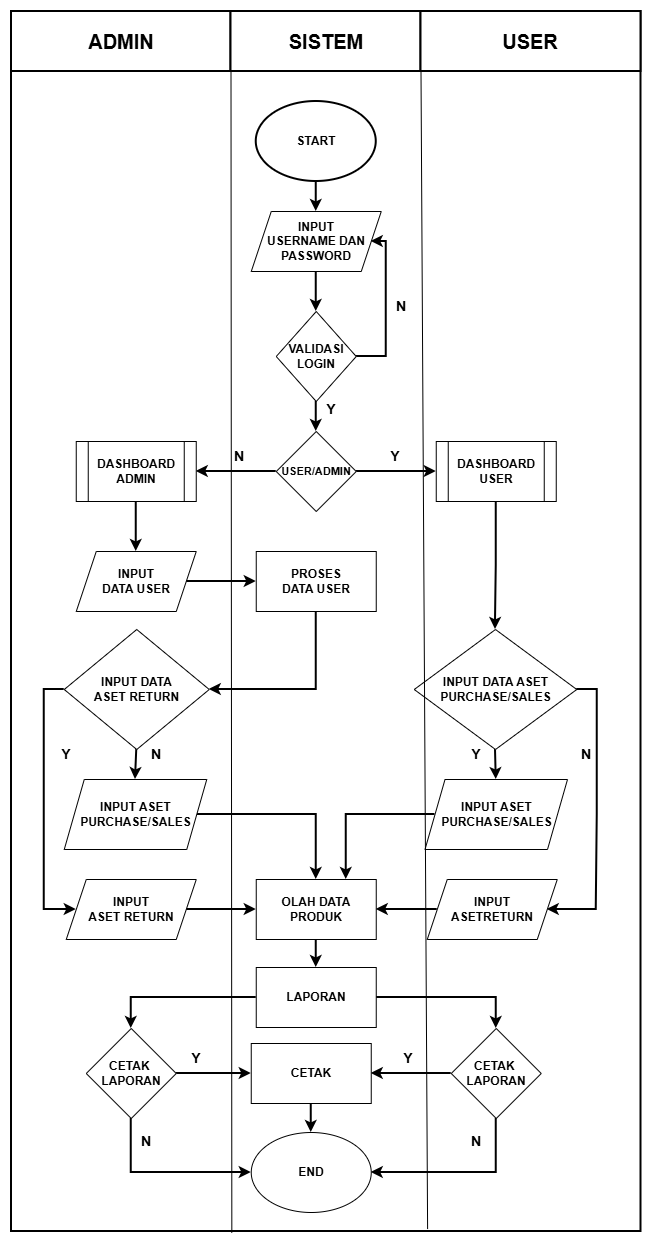

The diagram above was exported from draw.io. Its source (the exported page's mxGraphModel, read from the mxfile embedded in the PNG):
<mxGraphModel dx="534" dy="1119" grid="1" gridSize="10" guides="1" tooltips="1" connect="1" arrows="1" fold="1" page="0" pageScale="1" pageWidth="827" pageHeight="1169" math="0" shadow="0">
  <root>
    <mxCell id="0" />
    <mxCell id="1" parent="0" />
    <mxCell id="9d5N5mK6AKDvc1BG3m0P-1" parent="1" style="rounded=0;whiteSpace=wrap;html=1;strokeWidth=2;" value="" vertex="1">
      <mxGeometry height="1220" width="629.5" x="840" y="-90" as="geometry" />
    </mxCell>
    <mxCell id="qFWUdRbl2ZoMdy9JDdkL-7" edge="1" parent="1" source="qFWUdRbl2ZoMdy9JDdkL-2" style="edgeStyle=orthogonalEdgeStyle;rounded=0;orthogonalLoop=1;jettySize=auto;html=1;exitX=0.5;exitY=1;exitDx=0;exitDy=0;entryX=0.5;entryY=0;entryDx=0;entryDy=0;strokeWidth=2;" target="qFWUdRbl2ZoMdy9JDdkL-3">
      <mxGeometry relative="1" as="geometry" />
    </mxCell>
    <mxCell id="qFWUdRbl2ZoMdy9JDdkL-2" parent="1" style="ellipse;whiteSpace=wrap;html=1;fontStyle=1;strokeWidth=2;" value="START" vertex="1">
      <mxGeometry height="80" width="120" x="1084.75" as="geometry" />
    </mxCell>
    <mxCell id="qFWUdRbl2ZoMdy9JDdkL-6" edge="1" parent="1" source="qFWUdRbl2ZoMdy9JDdkL-3" style="edgeStyle=orthogonalEdgeStyle;rounded=0;orthogonalLoop=1;jettySize=auto;html=1;exitX=0.5;exitY=1;exitDx=0;exitDy=0;entryX=0.5;entryY=0;entryDx=0;entryDy=0;strokeWidth=2;" target="qFWUdRbl2ZoMdy9JDdkL-4">
      <mxGeometry relative="1" as="geometry" />
    </mxCell>
    <mxCell id="qFWUdRbl2ZoMdy9JDdkL-3" parent="1" style="shape=parallelogram;perimeter=parallelogramPerimeter;whiteSpace=wrap;html=1;fixedSize=1;" value="&lt;b&gt;INPUT&lt;/b&gt;&lt;div&gt;&lt;b&gt;USERNAME DAN&lt;/b&gt;&lt;/div&gt;&lt;div&gt;&lt;b&gt;PASSWORD&lt;/b&gt;&lt;/div&gt;" vertex="1">
      <mxGeometry height="60" width="130" x="1079.75" y="110" as="geometry" />
    </mxCell>
    <mxCell id="qFWUdRbl2ZoMdy9JDdkL-11" edge="1" parent="1" source="qFWUdRbl2ZoMdy9JDdkL-4" style="edgeStyle=orthogonalEdgeStyle;rounded=0;orthogonalLoop=1;jettySize=auto;html=1;exitX=0.5;exitY=1;exitDx=0;exitDy=0;entryX=0.5;entryY=0;entryDx=0;entryDy=0;strokeWidth=2;" target="qFWUdRbl2ZoMdy9JDdkL-10">
      <mxGeometry relative="1" as="geometry" />
    </mxCell>
    <mxCell id="9d5N5mK6AKDvc1BG3m0P-9" edge="1" parent="1" source="qFWUdRbl2ZoMdy9JDdkL-4" style="edgeStyle=orthogonalEdgeStyle;rounded=0;orthogonalLoop=1;jettySize=auto;html=1;exitX=1;exitY=0.5;exitDx=0;exitDy=0;entryX=1;entryY=0.5;entryDx=0;entryDy=0;strokeWidth=2;" target="qFWUdRbl2ZoMdy9JDdkL-3">
      <mxGeometry relative="1" as="geometry">
        <Array as="points">
          <mxPoint x="1214.75" y="255" />
          <mxPoint x="1214.75" y="140" />
        </Array>
      </mxGeometry>
    </mxCell>
    <mxCell id="qFWUdRbl2ZoMdy9JDdkL-4" parent="1" style="rhombus;whiteSpace=wrap;html=1;" value="&lt;b&gt;VALIDASI&lt;/b&gt;&lt;div&gt;&lt;b&gt;LOGIN&lt;/b&gt;&lt;/div&gt;" vertex="1">
      <mxGeometry height="90" width="80" x="1104.75" y="210" as="geometry" />
    </mxCell>
    <mxCell id="qFWUdRbl2ZoMdy9JDdkL-15" edge="1" parent="1" source="qFWUdRbl2ZoMdy9JDdkL-10" style="edgeStyle=orthogonalEdgeStyle;rounded=0;orthogonalLoop=1;jettySize=auto;html=1;exitX=0;exitY=0.5;exitDx=0;exitDy=0;entryX=1;entryY=0.5;entryDx=0;entryDy=0;strokeWidth=2;" target="qFWUdRbl2ZoMdy9JDdkL-12">
      <mxGeometry relative="1" as="geometry" />
    </mxCell>
    <mxCell id="9d5N5mK6AKDvc1BG3m0P-10" edge="1" parent="1" source="qFWUdRbl2ZoMdy9JDdkL-10" style="edgeStyle=orthogonalEdgeStyle;rounded=0;orthogonalLoop=1;jettySize=auto;html=1;exitX=1;exitY=0.5;exitDx=0;exitDy=0;entryX=0;entryY=0.5;entryDx=0;entryDy=0;strokeWidth=2;" target="qFWUdRbl2ZoMdy9JDdkL-13">
      <mxGeometry relative="1" as="geometry" />
    </mxCell>
    <mxCell id="qFWUdRbl2ZoMdy9JDdkL-10" parent="1" style="rhombus;whiteSpace=wrap;html=1;" value="&lt;b&gt;&lt;font style=&quot;font-size: 11px;&quot;&gt;USER/ADMIN&lt;/font&gt;&lt;/b&gt;" vertex="1">
      <mxGeometry height="80" width="80" x="1104.75" y="330" as="geometry" />
    </mxCell>
    <mxCell id="qFWUdRbl2ZoMdy9JDdkL-17" edge="1" parent="1" source="qFWUdRbl2ZoMdy9JDdkL-12" style="edgeStyle=orthogonalEdgeStyle;rounded=0;orthogonalLoop=1;jettySize=auto;html=1;exitX=0.5;exitY=1;exitDx=0;exitDy=0;entryX=0.5;entryY=0;entryDx=0;entryDy=0;strokeWidth=2;" target="qFWUdRbl2ZoMdy9JDdkL-16">
      <mxGeometry relative="1" as="geometry" />
    </mxCell>
    <mxCell id="qFWUdRbl2ZoMdy9JDdkL-12" parent="1" style="shape=process;whiteSpace=wrap;html=1;backgroundOutline=1;" value="&lt;b&gt;DASHBOARD&lt;/b&gt;&lt;div&gt;&lt;b&gt;ADMIN&lt;/b&gt;&lt;/div&gt;" vertex="1">
      <mxGeometry height="60" width="120" x="904.75" y="340" as="geometry" />
    </mxCell>
    <mxCell id="qFWUdRbl2ZoMdy9JDdkL-37" edge="1" parent="1" source="qFWUdRbl2ZoMdy9JDdkL-13" style="edgeStyle=orthogonalEdgeStyle;rounded=0;orthogonalLoop=1;jettySize=auto;html=1;exitX=0.5;exitY=1;exitDx=0;exitDy=0;entryX=0.5;entryY=0;entryDx=0;entryDy=0;strokeWidth=2;" target="9d5N5mK6AKDvc1BG3m0P-11">
      <mxGeometry relative="1" as="geometry">
        <mxPoint x="1324.75" y="520" as="targetPoint" />
      </mxGeometry>
    </mxCell>
    <mxCell id="qFWUdRbl2ZoMdy9JDdkL-13" parent="1" style="shape=process;whiteSpace=wrap;html=1;backgroundOutline=1;" value="&lt;b&gt;DASHBOARD&lt;/b&gt;&lt;div&gt;&lt;b&gt;USER&lt;/b&gt;&lt;/div&gt;" vertex="1">
      <mxGeometry height="60" width="120" x="1264.75" y="340" as="geometry" />
    </mxCell>
    <mxCell id="eza9UxJqx0Z1UdwkM4_l-1" edge="1" parent="1" source="qFWUdRbl2ZoMdy9JDdkL-16" style="edgeStyle=orthogonalEdgeStyle;rounded=0;orthogonalLoop=1;jettySize=auto;html=1;exitX=1;exitY=0.5;exitDx=0;exitDy=0;entryX=0;entryY=0.5;entryDx=0;entryDy=0;strokeWidth=2;" target="qFWUdRbl2ZoMdy9JDdkL-18">
      <mxGeometry relative="1" as="geometry" />
    </mxCell>
    <mxCell id="qFWUdRbl2ZoMdy9JDdkL-16" parent="1" style="shape=parallelogram;perimeter=parallelogramPerimeter;whiteSpace=wrap;html=1;fixedSize=1;" value="&lt;b&gt;INPUT&lt;/b&gt;&lt;div&gt;&lt;b&gt;DATA USER&lt;/b&gt;&lt;/div&gt;" vertex="1">
      <mxGeometry height="60" width="120" x="904.75" y="450" as="geometry" />
    </mxCell>
    <mxCell id="eza9UxJqx0Z1UdwkM4_l-2" edge="1" parent="1" source="qFWUdRbl2ZoMdy9JDdkL-18" style="edgeStyle=orthogonalEdgeStyle;rounded=0;orthogonalLoop=1;jettySize=auto;html=1;exitX=0.5;exitY=1;exitDx=0;exitDy=0;entryX=1;entryY=0.5;entryDx=0;entryDy=0;strokeWidth=2;" target="qFWUdRbl2ZoMdy9JDdkL-39">
      <mxGeometry relative="1" as="geometry" />
    </mxCell>
    <mxCell id="qFWUdRbl2ZoMdy9JDdkL-18" parent="1" style="rounded=0;whiteSpace=wrap;html=1;" value="&lt;b&gt;PROSES&lt;/b&gt;&lt;div&gt;&lt;b&gt;DATA USER&lt;/b&gt;&lt;/div&gt;" vertex="1">
      <mxGeometry height="60" width="120" x="1084.75" y="450" as="geometry" />
    </mxCell>
    <mxCell id="9d5N5mK6AKDvc1BG3m0P-3" edge="1" parent="1" source="qFWUdRbl2ZoMdy9JDdkL-23" style="edgeStyle=orthogonalEdgeStyle;rounded=0;orthogonalLoop=1;jettySize=auto;html=1;exitX=0.5;exitY=1;exitDx=0;exitDy=0;entryX=0.5;entryY=0;entryDx=0;entryDy=0;strokeWidth=2;" target="9d5N5mK6AKDvc1BG3m0P-2">
      <mxGeometry relative="1" as="geometry" />
    </mxCell>
    <mxCell id="qFWUdRbl2ZoMdy9JDdkL-23" parent="1" style="rounded=0;whiteSpace=wrap;html=1;" value="&lt;b&gt;OLAH DATA PRODUK&lt;/b&gt;" vertex="1">
      <mxGeometry height="60" width="120" x="1084.75" y="778" as="geometry" />
    </mxCell>
    <mxCell id="qFWUdRbl2ZoMdy9JDdkL-32" edge="1" parent="1" source="qFWUdRbl2ZoMdy9JDdkL-28" style="edgeStyle=orthogonalEdgeStyle;rounded=0;orthogonalLoop=1;jettySize=auto;html=1;exitX=1;exitY=0.5;exitDx=0;exitDy=0;entryX=0;entryY=0.5;entryDx=0;entryDy=0;strokeWidth=2;" target="qFWUdRbl2ZoMdy9JDdkL-31">
      <mxGeometry relative="1" as="geometry" />
    </mxCell>
    <mxCell id="qFWUdRbl2ZoMdy9JDdkL-35" edge="1" parent="1" source="qFWUdRbl2ZoMdy9JDdkL-28" style="edgeStyle=orthogonalEdgeStyle;rounded=0;orthogonalLoop=1;jettySize=auto;html=1;exitX=0.5;exitY=1;exitDx=0;exitDy=0;entryX=0;entryY=0.5;entryDx=0;entryDy=0;strokeWidth=2;" target="qFWUdRbl2ZoMdy9JDdkL-33">
      <mxGeometry relative="1" as="geometry" />
    </mxCell>
    <mxCell id="qFWUdRbl2ZoMdy9JDdkL-28" parent="1" style="rhombus;whiteSpace=wrap;html=1;" value="&lt;b&gt;CETAK&amp;nbsp;&lt;/b&gt;&lt;div&gt;&lt;b&gt;LAPORAN&lt;/b&gt;&lt;/div&gt;" vertex="1">
      <mxGeometry height="90" width="90" x="914.75" y="927" as="geometry" />
    </mxCell>
    <mxCell id="qFWUdRbl2ZoMdy9JDdkL-34" edge="1" parent="1" source="qFWUdRbl2ZoMdy9JDdkL-31" style="edgeStyle=orthogonalEdgeStyle;rounded=0;orthogonalLoop=1;jettySize=auto;html=1;exitX=0.5;exitY=1;exitDx=0;exitDy=0;entryX=0.5;entryY=0;entryDx=0;entryDy=0;strokeWidth=2;" target="qFWUdRbl2ZoMdy9JDdkL-33">
      <mxGeometry relative="1" as="geometry" />
    </mxCell>
    <mxCell id="qFWUdRbl2ZoMdy9JDdkL-31" parent="1" style="rounded=0;whiteSpace=wrap;html=1;" value="&lt;b&gt;CETAK&lt;/b&gt;" vertex="1">
      <mxGeometry height="60" width="120" x="1079.75" y="942" as="geometry" />
    </mxCell>
    <mxCell id="qFWUdRbl2ZoMdy9JDdkL-33" parent="1" style="ellipse;whiteSpace=wrap;html=1;" value="&lt;b&gt;END&lt;/b&gt;" vertex="1">
      <mxGeometry height="80" width="120" x="1079.75" y="1031" as="geometry" />
    </mxCell>
    <mxCell id="qFWUdRbl2ZoMdy9JDdkL-42" edge="1" parent="1" source="qFWUdRbl2ZoMdy9JDdkL-39" style="edgeStyle=orthogonalEdgeStyle;rounded=0;orthogonalLoop=1;jettySize=auto;html=1;exitX=0.5;exitY=1;exitDx=0;exitDy=0;entryX=0.5;entryY=0;entryDx=0;entryDy=0;strokeWidth=2;" target="qFWUdRbl2ZoMdy9JDdkL-41">
      <mxGeometry relative="1" as="geometry" />
    </mxCell>
    <mxCell id="9d5N5mK6AKDvc1BG3m0P-18" edge="1" parent="1" source="qFWUdRbl2ZoMdy9JDdkL-39" style="edgeStyle=orthogonalEdgeStyle;rounded=0;orthogonalLoop=1;jettySize=auto;html=1;exitX=0;exitY=0.5;exitDx=0;exitDy=0;entryX=0;entryY=0.5;entryDx=0;entryDy=0;strokeWidth=2;" target="qFWUdRbl2ZoMdy9JDdkL-40">
      <mxGeometry relative="1" as="geometry">
        <Array as="points">
          <mxPoint x="872.75" y="588" />
          <mxPoint x="872.75" y="808" />
        </Array>
      </mxGeometry>
    </mxCell>
    <mxCell id="qFWUdRbl2ZoMdy9JDdkL-39" parent="1" style="rhombus;whiteSpace=wrap;html=1;" value="&lt;b&gt;INPUT DATA &lt;br&gt;ASET RETURN&lt;/b&gt;" vertex="1">
      <mxGeometry height="120" width="145" x="892.75" y="528" as="geometry" />
    </mxCell>
    <mxCell id="qFWUdRbl2ZoMdy9JDdkL-45" edge="1" parent="1" source="qFWUdRbl2ZoMdy9JDdkL-40" style="edgeStyle=orthogonalEdgeStyle;rounded=0;orthogonalLoop=1;jettySize=auto;html=1;exitX=1;exitY=0.5;exitDx=0;exitDy=0;entryX=0;entryY=0.5;entryDx=0;entryDy=0;strokeWidth=2;" target="qFWUdRbl2ZoMdy9JDdkL-23">
      <mxGeometry relative="1" as="geometry" />
    </mxCell>
    <mxCell id="qFWUdRbl2ZoMdy9JDdkL-40" parent="1" style="shape=parallelogram;perimeter=parallelogramPerimeter;whiteSpace=wrap;html=1;fixedSize=1;" value="&lt;b&gt;INPUT&lt;/b&gt;&lt;div&gt;&lt;b&gt;ASET RETURN&lt;/b&gt;&lt;/div&gt;" vertex="1">
      <mxGeometry height="60" width="130" x="894.75" y="778" as="geometry" />
    </mxCell>
    <mxCell id="qFWUdRbl2ZoMdy9JDdkL-44" edge="1" parent="1" source="qFWUdRbl2ZoMdy9JDdkL-41" style="edgeStyle=orthogonalEdgeStyle;rounded=0;orthogonalLoop=1;jettySize=auto;html=1;exitX=1;exitY=0.5;exitDx=0;exitDy=0;entryX=0.5;entryY=0;entryDx=0;entryDy=0;strokeWidth=2;" target="qFWUdRbl2ZoMdy9JDdkL-23">
      <mxGeometry relative="1" as="geometry" />
    </mxCell>
    <mxCell id="qFWUdRbl2ZoMdy9JDdkL-41" parent="1" style="shape=parallelogram;perimeter=parallelogramPerimeter;whiteSpace=wrap;html=1;fixedSize=1;" value="&lt;b&gt;INPUT ASET&lt;/b&gt;&lt;div&gt;&lt;b&gt;PURCHASE/SALES&lt;/b&gt;&lt;/div&gt;" vertex="1">
      <mxGeometry height="70" width="142.5" x="892.75" y="678" as="geometry" />
    </mxCell>
    <mxCell id="9d5N5mK6AKDvc1BG3m0P-4" edge="1" parent="1" source="9d5N5mK6AKDvc1BG3m0P-2" style="edgeStyle=orthogonalEdgeStyle;rounded=0;orthogonalLoop=1;jettySize=auto;html=1;exitX=0;exitY=0.5;exitDx=0;exitDy=0;entryX=0.5;entryY=0;entryDx=0;entryDy=0;strokeWidth=2;" target="qFWUdRbl2ZoMdy9JDdkL-28">
      <mxGeometry relative="1" as="geometry" />
    </mxCell>
    <mxCell id="9d5N5mK6AKDvc1BG3m0P-6" edge="1" parent="1" source="9d5N5mK6AKDvc1BG3m0P-2" style="edgeStyle=orthogonalEdgeStyle;rounded=0;orthogonalLoop=1;jettySize=auto;html=1;exitX=1;exitY=0.5;exitDx=0;exitDy=0;entryX=0.5;entryY=0;entryDx=0;entryDy=0;strokeWidth=2;" target="9d5N5mK6AKDvc1BG3m0P-5">
      <mxGeometry relative="1" as="geometry" />
    </mxCell>
    <mxCell id="9d5N5mK6AKDvc1BG3m0P-2" parent="1" style="rounded=0;whiteSpace=wrap;html=1;" value="&lt;b&gt;LAPORAN&lt;/b&gt;" vertex="1">
      <mxGeometry height="60" width="120" x="1084.75" y="866" as="geometry" />
    </mxCell>
    <mxCell id="9d5N5mK6AKDvc1BG3m0P-7" edge="1" parent="1" source="9d5N5mK6AKDvc1BG3m0P-5" style="edgeStyle=orthogonalEdgeStyle;rounded=0;orthogonalLoop=1;jettySize=auto;html=1;exitX=0;exitY=0.5;exitDx=0;exitDy=0;entryX=1;entryY=0.5;entryDx=0;entryDy=0;strokeWidth=2;" target="qFWUdRbl2ZoMdy9JDdkL-31">
      <mxGeometry relative="1" as="geometry" />
    </mxCell>
    <mxCell id="9d5N5mK6AKDvc1BG3m0P-8" edge="1" parent="1" source="9d5N5mK6AKDvc1BG3m0P-5" style="edgeStyle=orthogonalEdgeStyle;rounded=0;orthogonalLoop=1;jettySize=auto;html=1;exitX=0.5;exitY=1;exitDx=0;exitDy=0;entryX=1;entryY=0.5;entryDx=0;entryDy=0;strokeWidth=2;" target="qFWUdRbl2ZoMdy9JDdkL-33">
      <mxGeometry relative="1" as="geometry" />
    </mxCell>
    <mxCell id="9d5N5mK6AKDvc1BG3m0P-5" parent="1" style="rhombus;whiteSpace=wrap;html=1;" value="&lt;b&gt;CETAK&amp;nbsp;&lt;/b&gt;&lt;div&gt;&lt;b&gt;LAPORAN&lt;/b&gt;&lt;/div&gt;" vertex="1">
      <mxGeometry height="90" width="90" x="1279.75" y="927" as="geometry" />
    </mxCell>
    <mxCell id="9d5N5mK6AKDvc1BG3m0P-14" edge="1" parent="1" source="9d5N5mK6AKDvc1BG3m0P-11" style="edgeStyle=orthogonalEdgeStyle;rounded=0;orthogonalLoop=1;jettySize=auto;html=1;exitX=0.5;exitY=1;exitDx=0;exitDy=0;entryX=0.5;entryY=0;entryDx=0;entryDy=0;strokeWidth=2;" target="9d5N5mK6AKDvc1BG3m0P-12">
      <mxGeometry relative="1" as="geometry" />
    </mxCell>
    <mxCell id="9d5N5mK6AKDvc1BG3m0P-33" edge="1" parent="1" source="9d5N5mK6AKDvc1BG3m0P-11" style="edgeStyle=orthogonalEdgeStyle;rounded=0;orthogonalLoop=1;jettySize=auto;html=1;exitX=1;exitY=0.5;exitDx=0;exitDy=0;entryX=1;entryY=0.5;entryDx=0;entryDy=0;strokeWidth=2;" target="9d5N5mK6AKDvc1BG3m0P-13">
      <mxGeometry relative="1" as="geometry">
        <Array as="points">
          <mxPoint x="1425.75" y="588" />
          <mxPoint x="1425.75" y="713" />
          <mxPoint x="1424.75" y="713" />
          <mxPoint x="1424.75" y="808" />
        </Array>
      </mxGeometry>
    </mxCell>
    <mxCell id="9d5N5mK6AKDvc1BG3m0P-11" parent="1" style="rhombus;whiteSpace=wrap;html=1;" value="&lt;b&gt;INPUT DATA ASET PURCHASE/SALES&lt;/b&gt;" vertex="1">
      <mxGeometry height="120" width="162.5" x="1242.75" y="528" as="geometry" />
    </mxCell>
    <mxCell id="9d5N5mK6AKDvc1BG3m0P-21" edge="1" parent="1" source="9d5N5mK6AKDvc1BG3m0P-12" style="edgeStyle=orthogonalEdgeStyle;rounded=0;orthogonalLoop=1;jettySize=auto;html=1;exitX=0;exitY=0.5;exitDx=0;exitDy=0;entryX=0.75;entryY=0;entryDx=0;entryDy=0;strokeWidth=2;" target="qFWUdRbl2ZoMdy9JDdkL-23">
      <mxGeometry relative="1" as="geometry" />
    </mxCell>
    <mxCell id="9d5N5mK6AKDvc1BG3m0P-12" parent="1" style="shape=parallelogram;perimeter=parallelogramPerimeter;whiteSpace=wrap;html=1;fixedSize=1;" value="&lt;b&gt;INPUT ASET&lt;/b&gt;&lt;div&gt;&lt;b&gt;PURCHASE/SALES&lt;/b&gt;&lt;/div&gt;" vertex="1">
      <mxGeometry height="70" width="142.5" x="1253.5" y="678" as="geometry" />
    </mxCell>
    <mxCell id="9d5N5mK6AKDvc1BG3m0P-20" edge="1" parent="1" source="9d5N5mK6AKDvc1BG3m0P-13" style="edgeStyle=orthogonalEdgeStyle;rounded=0;orthogonalLoop=1;jettySize=auto;html=1;exitX=0;exitY=0.5;exitDx=0;exitDy=0;strokeWidth=2;" target="qFWUdRbl2ZoMdy9JDdkL-23">
      <mxGeometry relative="1" as="geometry" />
    </mxCell>
    <mxCell id="9d5N5mK6AKDvc1BG3m0P-13" parent="1" style="shape=parallelogram;perimeter=parallelogramPerimeter;whiteSpace=wrap;html=1;fixedSize=1;" value="&lt;b&gt;INPUT&lt;/b&gt;&lt;div&gt;&lt;b&gt;ASET&lt;/b&gt;&lt;b style=&quot;background-color: transparent; color: light-dark(#000000, var(--ge-light-color, #ffffff));&quot;&gt;RETURN&lt;/b&gt;&lt;/div&gt;" vertex="1">
      <mxGeometry height="60" width="130" x="1255.75" y="778" as="geometry" />
    </mxCell>
    <mxCell id="9d5N5mK6AKDvc1BG3m0P-23" parent="1" style="text;html=1;align=center;verticalAlign=middle;whiteSpace=wrap;rounded=0;" value="&lt;b&gt;&lt;font style=&quot;font-size: 14px;&quot;&gt;Y&lt;/font&gt;&lt;/b&gt;" vertex="1">
      <mxGeometry height="30" width="60" x="1129.75" y="293" as="geometry" />
    </mxCell>
    <mxCell id="9d5N5mK6AKDvc1BG3m0P-24" parent="1" style="text;html=1;align=center;verticalAlign=middle;whiteSpace=wrap;rounded=0;" value="&lt;b&gt;&lt;font style=&quot;font-size: 14px;&quot;&gt;N&lt;/font&gt;&lt;/b&gt;" vertex="1">
      <mxGeometry height="30" width="60" x="1199.75" y="190" as="geometry" />
    </mxCell>
    <mxCell id="9d5N5mK6AKDvc1BG3m0P-25" parent="1" style="text;html=1;align=center;verticalAlign=middle;whiteSpace=wrap;rounded=0;" value="&lt;b&gt;&lt;font style=&quot;font-size: 14px;&quot;&gt;Y&lt;/font&gt;&lt;/b&gt;" vertex="1">
      <mxGeometry height="30" width="60" x="1193.5" y="340" as="geometry" />
    </mxCell>
    <mxCell id="9d5N5mK6AKDvc1BG3m0P-26" parent="1" style="text;html=1;align=center;verticalAlign=middle;whiteSpace=wrap;rounded=0;" value="&lt;b&gt;&lt;font style=&quot;font-size: 14px;&quot;&gt;N&lt;/font&gt;&lt;/b&gt;" vertex="1">
      <mxGeometry height="30" width="60" x="1037.75" y="340" as="geometry" />
    </mxCell>
    <mxCell id="9d5N5mK6AKDvc1BG3m0P-27" parent="1" style="text;html=1;align=center;verticalAlign=middle;whiteSpace=wrap;rounded=0;" value="&lt;b&gt;&lt;font style=&quot;font-size: 14px;&quot;&gt;N&lt;/font&gt;&lt;/b&gt;" vertex="1">
      <mxGeometry height="30" width="60" x="954.75" y="638" as="geometry" />
    </mxCell>
    <mxCell id="9d5N5mK6AKDvc1BG3m0P-28" parent="1" style="text;html=1;align=center;verticalAlign=middle;whiteSpace=wrap;rounded=0;" value="&lt;b&gt;&lt;font style=&quot;font-size: 14px;&quot;&gt;N&lt;/font&gt;&lt;/b&gt;" vertex="1">
      <mxGeometry height="30" width="60" x="1384.75" y="638" as="geometry" />
    </mxCell>
    <mxCell id="9d5N5mK6AKDvc1BG3m0P-29" parent="1" style="text;html=1;align=center;verticalAlign=middle;whiteSpace=wrap;rounded=0;" value="&lt;b&gt;&lt;font style=&quot;font-size: 14px;&quot;&gt;N&lt;/font&gt;&lt;/b&gt;" vertex="1">
      <mxGeometry height="30" width="60" x="944.75" y="1025" as="geometry" />
    </mxCell>
    <mxCell id="9d5N5mK6AKDvc1BG3m0P-30" parent="1" style="text;html=1;align=center;verticalAlign=middle;whiteSpace=wrap;rounded=0;" value="&lt;b&gt;&lt;font style=&quot;font-size: 14px;&quot;&gt;N&lt;/font&gt;&lt;/b&gt;" vertex="1">
      <mxGeometry height="30" width="60" x="1274.75" y="1025" as="geometry" />
    </mxCell>
    <mxCell id="9d5N5mK6AKDvc1BG3m0P-31" parent="1" style="text;html=1;align=center;verticalAlign=middle;whiteSpace=wrap;rounded=0;" value="&lt;b&gt;&lt;font style=&quot;font-size: 14px;&quot;&gt;Y&lt;/font&gt;&lt;/b&gt;" vertex="1">
      <mxGeometry height="30" width="60" x="864.75" y="638" as="geometry" />
    </mxCell>
    <mxCell id="9d5N5mK6AKDvc1BG3m0P-32" parent="1" style="text;html=1;align=center;verticalAlign=middle;whiteSpace=wrap;rounded=0;" value="&lt;b&gt;&lt;font style=&quot;font-size: 14px;&quot;&gt;Y&lt;/font&gt;&lt;/b&gt;" vertex="1">
      <mxGeometry height="30" width="60" x="1274.75" y="638" as="geometry" />
    </mxCell>
    <mxCell id="9d5N5mK6AKDvc1BG3m0P-34" parent="1" style="text;html=1;align=center;verticalAlign=middle;whiteSpace=wrap;rounded=0;" value="&lt;b&gt;&lt;font style=&quot;font-size: 14px;&quot;&gt;Y&lt;/font&gt;&lt;/b&gt;" vertex="1">
      <mxGeometry height="30" width="60" x="1206.75" y="942" as="geometry" />
    </mxCell>
    <mxCell id="9d5N5mK6AKDvc1BG3m0P-35" parent="1" style="text;html=1;align=center;verticalAlign=middle;whiteSpace=wrap;rounded=0;" value="&lt;b&gt;&lt;font style=&quot;font-size: 14px;&quot;&gt;Y&lt;/font&gt;&lt;/b&gt;" vertex="1">
      <mxGeometry height="30" width="60" x="994.75" y="942" as="geometry" />
    </mxCell>
    <mxCell id="9d5N5mK6AKDvc1BG3m0P-36" parent="1" style="rounded=0;whiteSpace=wrap;html=1;strokeWidth=2;" value="&lt;b&gt;&lt;font style=&quot;font-size: 20px;&quot;&gt;ADMIN&lt;/font&gt;&lt;/b&gt;" vertex="1">
      <mxGeometry height="60" width="219.5" x="840" y="-90" as="geometry" />
    </mxCell>
    <mxCell id="9d5N5mK6AKDvc1BG3m0P-38" parent="1" style="rounded=0;whiteSpace=wrap;html=1;strokeWidth=2;" value="&lt;b&gt;&lt;font style=&quot;font-size: 20px;&quot;&gt;SISTEM&lt;/font&gt;&lt;/b&gt;" vertex="1">
      <mxGeometry height="60" width="190" x="1059.5" y="-90" as="geometry" />
    </mxCell>
    <mxCell id="9d5N5mK6AKDvc1BG3m0P-41" parent="1" style="rounded=0;whiteSpace=wrap;html=1;strokeWidth=2;" value="&lt;b&gt;&lt;font style=&quot;font-size: 20px;&quot;&gt;USER&lt;/font&gt;&lt;/b&gt;" vertex="1">
      <mxGeometry height="60" width="220" x="1249.5" y="-90" as="geometry" />
    </mxCell>
    <mxCell id="9d5N5mK6AKDvc1BG3m0P-43" edge="1" parent="1" source="9d5N5mK6AKDvc1BG3m0P-1" style="endArrow=none;html=1;rounded=0;entryX=0;entryY=1;entryDx=0;entryDy=0;exitX=0.661;exitY=0.998;exitDx=0;exitDy=0;exitPerimeter=0;" target="9d5N5mK6AKDvc1BG3m0P-41" value="">
      <mxGeometry height="50" relative="1" width="50" as="geometry">
        <mxPoint x="580" y="300" as="sourcePoint" />
        <mxPoint x="630" y="250" as="targetPoint" />
      </mxGeometry>
    </mxCell>
    <mxCell id="9d5N5mK6AKDvc1BG3m0P-44" edge="1" parent="1" source="9d5N5mK6AKDvc1BG3m0P-1" style="endArrow=none;html=1;rounded=0;entryX=1;entryY=1;entryDx=0;entryDy=0;exitX=0.35;exitY=1.001;exitDx=0;exitDy=0;exitPerimeter=0;" target="9d5N5mK6AKDvc1BG3m0P-36" value="">
      <mxGeometry height="50" relative="1" width="50" as="geometry">
        <mxPoint x="340" y="450" as="sourcePoint" />
        <mxPoint x="390" y="400" as="targetPoint" />
      </mxGeometry>
    </mxCell>
  </root>
</mxGraphModel>